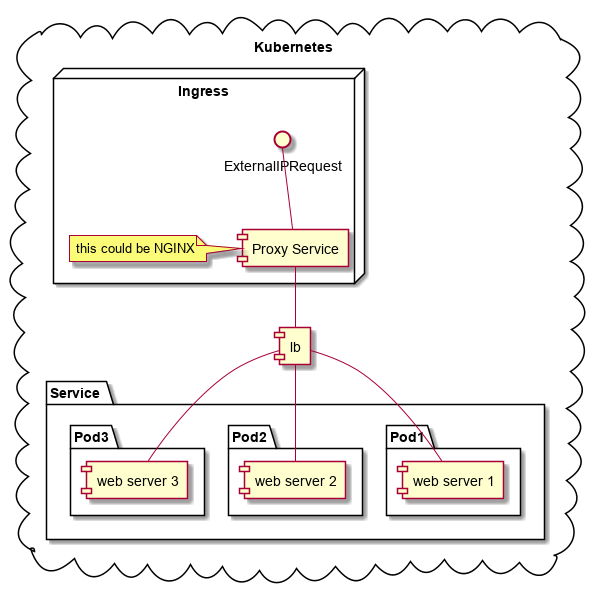

The diagram above was rendered by PlantUML. Its source (embedded in the PNG):
@startuml

cloud "Kubernetes" {
node Ingress {
ExternalIPRequest -- [Proxy Service]
note left
this could be NGINX
end note
}


[Proxy Service] -- [lb]

        package Service {
        [lb]
            package Pod1 {
                [web server 1]
                [lb] --  [web server 1]
            }
            
            package Pod2 {
                [web server 2]
                [lb] --  [web server 2]
            }
            package Pod3 {
                [web server 3]
                [lb] --  [web server 3]
            }
        }

}


@enduml